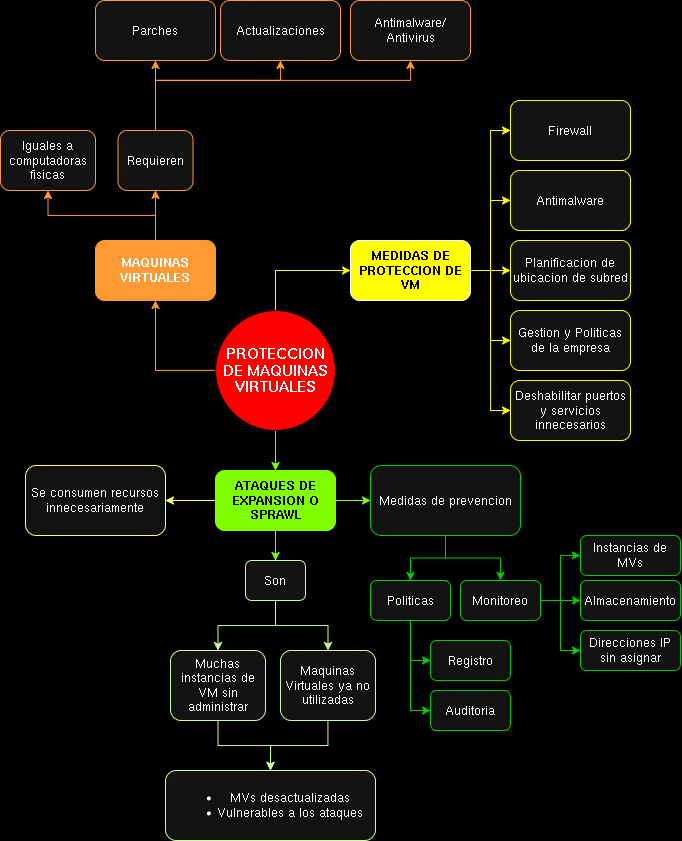

The diagram above was exported from draw.io. Its source (the exported page's mxGraphModel, read from the mxfile embedded in the PNG):
<mxGraphModel dx="1671" dy="888" grid="1" gridSize="10" guides="1" tooltips="1" connect="1" arrows="1" fold="1" page="1" pageScale="1" pageWidth="850" pageHeight="1100" background="light-dark(#000000,#000000)" math="0" shadow="0">
  <root>
    <mxCell id="0" />
    <mxCell id="1" parent="0" />
    <mxCell id="siFg4oiTn3UH3IiEMRcq-17" style="edgeStyle=orthogonalEdgeStyle;rounded=0;orthogonalLoop=1;jettySize=auto;html=1;entryX=0.5;entryY=1;entryDx=0;entryDy=0;exitX=0;exitY=0.5;exitDx=0;exitDy=0;strokeColor=light-dark(#000000,#FF9933);" edge="1" parent="1" source="siFg4oiTn3UH3IiEMRcq-1" target="siFg4oiTn3UH3IiEMRcq-2">
      <mxGeometry relative="1" as="geometry" />
    </mxCell>
    <mxCell id="siFg4oiTn3UH3IiEMRcq-18" style="edgeStyle=orthogonalEdgeStyle;rounded=0;orthogonalLoop=1;jettySize=auto;html=1;exitX=0.5;exitY=0;exitDx=0;exitDy=0;entryX=0;entryY=0.5;entryDx=0;entryDy=0;strokeColor=light-dark(#000000,#FFFF00);" edge="1" parent="1" source="siFg4oiTn3UH3IiEMRcq-1" target="siFg4oiTn3UH3IiEMRcq-3">
      <mxGeometry relative="1" as="geometry" />
    </mxCell>
    <mxCell id="siFg4oiTn3UH3IiEMRcq-30" value="" style="edgeStyle=orthogonalEdgeStyle;rounded=0;orthogonalLoop=1;jettySize=auto;html=1;strokeColor=light-dark(#FFFFFF,#80FF00);" edge="1" parent="1" source="siFg4oiTn3UH3IiEMRcq-1" target="siFg4oiTn3UH3IiEMRcq-4">
      <mxGeometry relative="1" as="geometry" />
    </mxCell>
    <mxCell id="siFg4oiTn3UH3IiEMRcq-1" value="&lt;font style=&quot;font-size: 14px;&quot;&gt;PROTECCION DE MAQUINAS VIRTUALES&lt;/font&gt;" style="ellipse;whiteSpace=wrap;html=1;aspect=fixed;fontStyle=1;fillColor=light-dark(#FFFFFF,#FF0000);strokeColor=light-dark(#000000,#000000);" vertex="1" parent="1">
      <mxGeometry x="365" y="340" width="120" height="120" as="geometry" />
    </mxCell>
    <mxCell id="siFg4oiTn3UH3IiEMRcq-6" value="" style="edgeStyle=orthogonalEdgeStyle;rounded=0;orthogonalLoop=1;jettySize=auto;html=1;strokeColor=light-dark(#000000,#FF9933);" edge="1" parent="1" source="siFg4oiTn3UH3IiEMRcq-2" target="siFg4oiTn3UH3IiEMRcq-5">
      <mxGeometry relative="1" as="geometry" />
    </mxCell>
    <mxCell id="siFg4oiTn3UH3IiEMRcq-8" value="" style="edgeStyle=orthogonalEdgeStyle;rounded=0;orthogonalLoop=1;jettySize=auto;html=1;strokeColor=light-dark(#000000,#FF9933);" edge="1" parent="1" source="siFg4oiTn3UH3IiEMRcq-2" target="siFg4oiTn3UH3IiEMRcq-7">
      <mxGeometry relative="1" as="geometry" />
    </mxCell>
    <mxCell id="siFg4oiTn3UH3IiEMRcq-2" value="MAQUINAS VIRTUALES" style="rounded=1;whiteSpace=wrap;html=1;fontStyle=1;fillColor=light-dark(#000000,#FF9933);strokeColor=light-dark(#000000,#FF9933);" vertex="1" parent="1">
      <mxGeometry x="245" y="270" width="120" height="60" as="geometry" />
    </mxCell>
    <mxCell id="siFg4oiTn3UH3IiEMRcq-20" style="edgeStyle=orthogonalEdgeStyle;rounded=0;orthogonalLoop=1;jettySize=auto;html=1;exitX=1;exitY=0.5;exitDx=0;exitDy=0;entryX=0;entryY=0.5;entryDx=0;entryDy=0;strokeColor=light-dark(#000000,#FFFF00);" edge="1" parent="1" source="siFg4oiTn3UH3IiEMRcq-3" target="siFg4oiTn3UH3IiEMRcq-19">
      <mxGeometry relative="1" as="geometry" />
    </mxCell>
    <mxCell id="siFg4oiTn3UH3IiEMRcq-22" style="edgeStyle=orthogonalEdgeStyle;rounded=0;orthogonalLoop=1;jettySize=auto;html=1;exitX=1;exitY=0.5;exitDx=0;exitDy=0;entryX=0;entryY=0.5;entryDx=0;entryDy=0;strokeColor=light-dark(#000000,#FFFF00);" edge="1" parent="1" source="siFg4oiTn3UH3IiEMRcq-3" target="siFg4oiTn3UH3IiEMRcq-21">
      <mxGeometry relative="1" as="geometry" />
    </mxCell>
    <mxCell id="siFg4oiTn3UH3IiEMRcq-24" style="edgeStyle=orthogonalEdgeStyle;rounded=0;orthogonalLoop=1;jettySize=auto;html=1;exitX=1;exitY=0.5;exitDx=0;exitDy=0;strokeColor=light-dark(#000000,#FFFF00);" edge="1" parent="1" source="siFg4oiTn3UH3IiEMRcq-3" target="siFg4oiTn3UH3IiEMRcq-23">
      <mxGeometry relative="1" as="geometry" />
    </mxCell>
    <mxCell id="siFg4oiTn3UH3IiEMRcq-27" style="edgeStyle=orthogonalEdgeStyle;rounded=0;orthogonalLoop=1;jettySize=auto;html=1;exitX=1;exitY=0.5;exitDx=0;exitDy=0;entryX=0;entryY=0.5;entryDx=0;entryDy=0;strokeColor=light-dark(#000000,#FFFF00);" edge="1" parent="1" source="siFg4oiTn3UH3IiEMRcq-3" target="siFg4oiTn3UH3IiEMRcq-26">
      <mxGeometry relative="1" as="geometry" />
    </mxCell>
    <mxCell id="siFg4oiTn3UH3IiEMRcq-29" style="edgeStyle=orthogonalEdgeStyle;rounded=0;orthogonalLoop=1;jettySize=auto;html=1;exitX=1;exitY=0.5;exitDx=0;exitDy=0;entryX=0;entryY=0.5;entryDx=0;entryDy=0;strokeColor=light-dark(#000000,#FFFF00);" edge="1" parent="1" source="siFg4oiTn3UH3IiEMRcq-3" target="siFg4oiTn3UH3IiEMRcq-28">
      <mxGeometry relative="1" as="geometry" />
    </mxCell>
    <mxCell id="siFg4oiTn3UH3IiEMRcq-3" value="&lt;span style=&quot;color: light-dark(rgb(0, 0, 0), rgb(0, 0, 0));&quot;&gt;MEDIDAS DE PROTECCION DE VM&lt;/span&gt;" style="rounded=1;whiteSpace=wrap;html=1;fontStyle=1;fillColor=light-dark(#000000,#FFFF00);" vertex="1" parent="1">
      <mxGeometry x="500" y="270" width="120" height="60" as="geometry" />
    </mxCell>
    <mxCell id="siFg4oiTn3UH3IiEMRcq-32" value="" style="edgeStyle=orthogonalEdgeStyle;rounded=0;orthogonalLoop=1;jettySize=auto;html=1;strokeColor=light-dark(#FFFFFF,#80FF00);" edge="1" parent="1" source="siFg4oiTn3UH3IiEMRcq-4" target="siFg4oiTn3UH3IiEMRcq-31">
      <mxGeometry relative="1" as="geometry" />
    </mxCell>
    <mxCell id="siFg4oiTn3UH3IiEMRcq-44" value="" style="edgeStyle=orthogonalEdgeStyle;rounded=0;orthogonalLoop=1;jettySize=auto;html=1;strokeColor=light-dark(#FFFFFF,#FFFF66);" edge="1" parent="1" source="siFg4oiTn3UH3IiEMRcq-4" target="siFg4oiTn3UH3IiEMRcq-43">
      <mxGeometry relative="1" as="geometry" />
    </mxCell>
    <mxCell id="siFg4oiTn3UH3IiEMRcq-46" value="" style="edgeStyle=orthogonalEdgeStyle;rounded=0;orthogonalLoop=1;jettySize=auto;html=1;strokeColor=light-dark(#FFFFFF,#80FF00);" edge="1" parent="1" source="siFg4oiTn3UH3IiEMRcq-4" target="siFg4oiTn3UH3IiEMRcq-45">
      <mxGeometry relative="1" as="geometry" />
    </mxCell>
    <mxCell id="siFg4oiTn3UH3IiEMRcq-4" value="&lt;span style=&quot;color: light-dark(rgb(0, 0, 0), rgb(0, 0, 0));&quot;&gt;ATAQUES DE EXPANSION O SPRAWL&lt;/span&gt;" style="rounded=1;whiteSpace=wrap;html=1;fontStyle=1;fillColor=light-dark(#FFFFFF,#80FF00);strokeColor=light-dark(#FFFFFF,#80FF00);" vertex="1" parent="1">
      <mxGeometry x="365" y="500" width="120" height="60" as="geometry" />
    </mxCell>
    <mxCell id="siFg4oiTn3UH3IiEMRcq-5" value="&lt;span style=&quot;font-weight: normal;&quot;&gt;Iguales a computadoras fisicas&lt;/span&gt;" style="rounded=1;whiteSpace=wrap;html=1;fontStyle=1;strokeColor=light-dark(#000000,#FF9933);" vertex="1" parent="1">
      <mxGeometry x="150" y="160" width="95" height="60" as="geometry" />
    </mxCell>
    <mxCell id="siFg4oiTn3UH3IiEMRcq-10" value="" style="edgeStyle=orthogonalEdgeStyle;rounded=0;orthogonalLoop=1;jettySize=auto;html=1;strokeColor=light-dark(#000000,#FF9933);" edge="1" parent="1" source="siFg4oiTn3UH3IiEMRcq-7" target="siFg4oiTn3UH3IiEMRcq-9">
      <mxGeometry relative="1" as="geometry" />
    </mxCell>
    <mxCell id="siFg4oiTn3UH3IiEMRcq-12" value="" style="edgeStyle=orthogonalEdgeStyle;rounded=0;orthogonalLoop=1;jettySize=auto;html=1;strokeColor=light-dark(#000000,#FF9933);" edge="1" parent="1" source="siFg4oiTn3UH3IiEMRcq-7" target="siFg4oiTn3UH3IiEMRcq-11">
      <mxGeometry relative="1" as="geometry">
        <Array as="points">
          <mxPoint x="305" y="110" />
          <mxPoint x="430" y="110" />
        </Array>
      </mxGeometry>
    </mxCell>
    <mxCell id="siFg4oiTn3UH3IiEMRcq-15" value="" style="edgeStyle=orthogonalEdgeStyle;rounded=0;orthogonalLoop=1;jettySize=auto;html=1;strokeColor=light-dark(#000000,#FF9933);" edge="1" parent="1" source="siFg4oiTn3UH3IiEMRcq-7" target="siFg4oiTn3UH3IiEMRcq-14">
      <mxGeometry relative="1" as="geometry">
        <Array as="points">
          <mxPoint x="305" y="110" />
          <mxPoint x="560" y="110" />
        </Array>
      </mxGeometry>
    </mxCell>
    <mxCell id="siFg4oiTn3UH3IiEMRcq-7" value="Requieren" style="whiteSpace=wrap;html=1;rounded=1;fontStyle=0;strokeColor=light-dark(#000000,#FF9933);" vertex="1" parent="1">
      <mxGeometry x="267.5" y="160" width="75" height="60" as="geometry" />
    </mxCell>
    <mxCell id="siFg4oiTn3UH3IiEMRcq-9" value="Parches" style="whiteSpace=wrap;html=1;rounded=1;fontStyle=0;strokeColor=light-dark(#000000,#FF9933);" vertex="1" parent="1">
      <mxGeometry x="245" y="30" width="120" height="60" as="geometry" />
    </mxCell>
    <mxCell id="siFg4oiTn3UH3IiEMRcq-11" value="Actualizaciones" style="whiteSpace=wrap;html=1;rounded=1;fontStyle=0;strokeColor=light-dark(#000000,#FF9933);" vertex="1" parent="1">
      <mxGeometry x="370" y="30" width="120" height="60" as="geometry" />
    </mxCell>
    <mxCell id="siFg4oiTn3UH3IiEMRcq-14" value="&lt;div&gt;Antimalware/Antivirus&lt;/div&gt;" style="whiteSpace=wrap;html=1;rounded=1;fontStyle=0;strokeColor=light-dark(#000000,#FF9933);" vertex="1" parent="1">
      <mxGeometry x="500" y="30" width="120" height="60" as="geometry" />
    </mxCell>
    <mxCell id="siFg4oiTn3UH3IiEMRcq-19" value="Firewall" style="whiteSpace=wrap;html=1;rounded=1;fontStyle=0;strokeColor=light-dark(#000000,#FFFF00);" vertex="1" parent="1">
      <mxGeometry x="660" y="130" width="120" height="60" as="geometry" />
    </mxCell>
    <mxCell id="siFg4oiTn3UH3IiEMRcq-21" value="Antimalware" style="whiteSpace=wrap;html=1;rounded=1;fontStyle=0;strokeColor=light-dark(#000000,#FFFF00);" vertex="1" parent="1">
      <mxGeometry x="660" y="200" width="120" height="60" as="geometry" />
    </mxCell>
    <mxCell id="siFg4oiTn3UH3IiEMRcq-23" value="Planificacion de ubicacion de subred" style="whiteSpace=wrap;html=1;rounded=1;fontStyle=0;strokeColor=light-dark(#000000,#FFFF00);" vertex="1" parent="1">
      <mxGeometry x="660" y="270" width="120" height="60" as="geometry" />
    </mxCell>
    <mxCell id="siFg4oiTn3UH3IiEMRcq-26" value="Gestion y Politicas de la empresa" style="whiteSpace=wrap;html=1;rounded=1;fontStyle=0;strokeColor=light-dark(#000000,#FFFF00);" vertex="1" parent="1">
      <mxGeometry x="660" y="340" width="120" height="60" as="geometry" />
    </mxCell>
    <mxCell id="siFg4oiTn3UH3IiEMRcq-28" value="Deshabilitar puertos y servicios innecesarios" style="whiteSpace=wrap;html=1;rounded=1;fontStyle=0;strokeColor=light-dark(#000000,#FFFF00);" vertex="1" parent="1">
      <mxGeometry x="660" y="410" width="120" height="60" as="geometry" />
    </mxCell>
    <mxCell id="siFg4oiTn3UH3IiEMRcq-34" value="" style="edgeStyle=orthogonalEdgeStyle;rounded=0;orthogonalLoop=1;jettySize=auto;html=1;strokeColor=light-dark(#FFFFFF,#CCFF99);" edge="1" parent="1" source="siFg4oiTn3UH3IiEMRcq-31" target="siFg4oiTn3UH3IiEMRcq-33">
      <mxGeometry relative="1" as="geometry" />
    </mxCell>
    <mxCell id="siFg4oiTn3UH3IiEMRcq-36" style="edgeStyle=orthogonalEdgeStyle;rounded=0;orthogonalLoop=1;jettySize=auto;html=1;entryX=0.5;entryY=0;entryDx=0;entryDy=0;strokeColor=light-dark(#FFFFFF,#CCFF99);" edge="1" parent="1" source="siFg4oiTn3UH3IiEMRcq-31" target="siFg4oiTn3UH3IiEMRcq-35">
      <mxGeometry relative="1" as="geometry" />
    </mxCell>
    <mxCell id="siFg4oiTn3UH3IiEMRcq-31" value="Son" style="whiteSpace=wrap;html=1;rounded=1;fontStyle=0;strokeColor=light-dark(#FFFFFF,#CCFF99);" vertex="1" parent="1">
      <mxGeometry x="395" y="590" width="60" height="40" as="geometry" />
    </mxCell>
    <mxCell id="siFg4oiTn3UH3IiEMRcq-41" value="" style="edgeStyle=orthogonalEdgeStyle;rounded=0;orthogonalLoop=1;jettySize=auto;html=1;strokeColor=light-dark(#FFFFFF,#CCFF99);" edge="1" parent="1" source="siFg4oiTn3UH3IiEMRcq-33" target="siFg4oiTn3UH3IiEMRcq-40">
      <mxGeometry relative="1" as="geometry" />
    </mxCell>
    <mxCell id="siFg4oiTn3UH3IiEMRcq-33" value="Muchas instancias de VM sin administrar" style="whiteSpace=wrap;html=1;rounded=1;fontStyle=0;strokeColor=light-dark(#FFFFFF,#CCFF99);" vertex="1" parent="1">
      <mxGeometry x="320" y="680" width="95" height="70" as="geometry" />
    </mxCell>
    <mxCell id="siFg4oiTn3UH3IiEMRcq-42" style="edgeStyle=orthogonalEdgeStyle;rounded=0;orthogonalLoop=1;jettySize=auto;html=1;entryX=0.5;entryY=0;entryDx=0;entryDy=0;strokeColor=light-dark(#FFFFFF,#CCFF99);" edge="1" parent="1" source="siFg4oiTn3UH3IiEMRcq-35" target="siFg4oiTn3UH3IiEMRcq-40">
      <mxGeometry relative="1" as="geometry" />
    </mxCell>
    <mxCell id="siFg4oiTn3UH3IiEMRcq-35" value="Maquinas Virtuales ya no utilizadas" style="whiteSpace=wrap;html=1;rounded=1;fontStyle=0;strokeColor=light-dark(#FFFFFF,#CCFF99);" vertex="1" parent="1">
      <mxGeometry x="430" y="680" width="95" height="70" as="geometry" />
    </mxCell>
    <mxCell id="siFg4oiTn3UH3IiEMRcq-40" value="&lt;ul&gt;&lt;li&gt;MVs desactualizadas&lt;/li&gt;&lt;li&gt;Vulnerables a los ataques&lt;/li&gt;&lt;/ul&gt;" style="whiteSpace=wrap;html=1;rounded=1;fontStyle=0;strokeColor=light-dark(#FFFFFF,#CCFF99);" vertex="1" parent="1">
      <mxGeometry x="315" y="800" width="210" height="70" as="geometry" />
    </mxCell>
    <mxCell id="siFg4oiTn3UH3IiEMRcq-43" value="Se consumen recursos innecesariamente" style="whiteSpace=wrap;html=1;rounded=1;fontStyle=0;strokeColor=light-dark(#FFFFFF,#FFFF66);" vertex="1" parent="1">
      <mxGeometry x="175" y="495" width="140" height="70" as="geometry" />
    </mxCell>
    <mxCell id="siFg4oiTn3UH3IiEMRcq-48" value="" style="edgeStyle=orthogonalEdgeStyle;rounded=0;orthogonalLoop=1;jettySize=auto;html=1;strokeColor=light-dark(#FFFFFF,#00CC00);" edge="1" parent="1" source="siFg4oiTn3UH3IiEMRcq-45" target="siFg4oiTn3UH3IiEMRcq-47">
      <mxGeometry relative="1" as="geometry" />
    </mxCell>
    <mxCell id="siFg4oiTn3UH3IiEMRcq-56" style="edgeStyle=orthogonalEdgeStyle;rounded=0;orthogonalLoop=1;jettySize=auto;html=1;exitX=0.5;exitY=1;exitDx=0;exitDy=0;entryX=0.5;entryY=0;entryDx=0;entryDy=0;strokeColor=light-dark(#FFFFFF,#00CC00);" edge="1" parent="1" source="siFg4oiTn3UH3IiEMRcq-45" target="siFg4oiTn3UH3IiEMRcq-54">
      <mxGeometry relative="1" as="geometry" />
    </mxCell>
    <mxCell id="siFg4oiTn3UH3IiEMRcq-45" value="Medidas de prevencion" style="whiteSpace=wrap;html=1;rounded=1;fontStyle=0;strokeColor=light-dark(#FFFFFF,#00CC00);" vertex="1" parent="1">
      <mxGeometry x="520" y="495" width="150" height="70" as="geometry" />
    </mxCell>
    <mxCell id="siFg4oiTn3UH3IiEMRcq-52" style="edgeStyle=orthogonalEdgeStyle;rounded=0;orthogonalLoop=1;jettySize=auto;html=1;entryX=0;entryY=0.5;entryDx=0;entryDy=0;strokeColor=light-dark(#FFFFFF,#00CC00);" edge="1" parent="1" source="siFg4oiTn3UH3IiEMRcq-47" target="siFg4oiTn3UH3IiEMRcq-49">
      <mxGeometry relative="1" as="geometry" />
    </mxCell>
    <mxCell id="siFg4oiTn3UH3IiEMRcq-53" style="edgeStyle=orthogonalEdgeStyle;rounded=0;orthogonalLoop=1;jettySize=auto;html=1;entryX=0;entryY=0.5;entryDx=0;entryDy=0;strokeColor=light-dark(#FFFFFF,#00CC00);" edge="1" parent="1" source="siFg4oiTn3UH3IiEMRcq-47" target="siFg4oiTn3UH3IiEMRcq-50">
      <mxGeometry relative="1" as="geometry" />
    </mxCell>
    <mxCell id="siFg4oiTn3UH3IiEMRcq-47" value="Politicas" style="whiteSpace=wrap;html=1;rounded=1;fontStyle=0;strokeColor=light-dark(#FFFFFF,#00CC00);" vertex="1" parent="1">
      <mxGeometry x="520" y="610" width="80" height="40" as="geometry" />
    </mxCell>
    <mxCell id="siFg4oiTn3UH3IiEMRcq-49" value="Registro" style="whiteSpace=wrap;html=1;rounded=1;fontStyle=0;strokeColor=light-dark(#FFFFFF,#00CC00);" vertex="1" parent="1">
      <mxGeometry x="580" y="670" width="80" height="40" as="geometry" />
    </mxCell>
    <mxCell id="siFg4oiTn3UH3IiEMRcq-50" value="Auditoria" style="whiteSpace=wrap;html=1;rounded=1;fontStyle=0;strokeColor=light-dark(#FFFFFF,#00CC00);" vertex="1" parent="1">
      <mxGeometry x="580" y="720" width="80" height="40" as="geometry" />
    </mxCell>
    <mxCell id="siFg4oiTn3UH3IiEMRcq-60" style="edgeStyle=orthogonalEdgeStyle;rounded=0;orthogonalLoop=1;jettySize=auto;html=1;exitX=1;exitY=0.5;exitDx=0;exitDy=0;entryX=0;entryY=0.5;entryDx=0;entryDy=0;strokeColor=light-dark(#FFFFFF,#00CC00);" edge="1" parent="1" source="siFg4oiTn3UH3IiEMRcq-54" target="siFg4oiTn3UH3IiEMRcq-57">
      <mxGeometry relative="1" as="geometry" />
    </mxCell>
    <mxCell id="siFg4oiTn3UH3IiEMRcq-61" style="edgeStyle=orthogonalEdgeStyle;rounded=0;orthogonalLoop=1;jettySize=auto;html=1;exitX=1;exitY=0.5;exitDx=0;exitDy=0;entryX=0;entryY=0.5;entryDx=0;entryDy=0;strokeColor=light-dark(#FFFFFF,#00CC00);" edge="1" parent="1" source="siFg4oiTn3UH3IiEMRcq-54" target="siFg4oiTn3UH3IiEMRcq-58">
      <mxGeometry relative="1" as="geometry" />
    </mxCell>
    <mxCell id="siFg4oiTn3UH3IiEMRcq-62" style="edgeStyle=orthogonalEdgeStyle;rounded=0;orthogonalLoop=1;jettySize=auto;html=1;exitX=1;exitY=0.5;exitDx=0;exitDy=0;entryX=0;entryY=0.5;entryDx=0;entryDy=0;strokeColor=light-dark(#FFFFFF,#00CC00);" edge="1" parent="1" source="siFg4oiTn3UH3IiEMRcq-54" target="siFg4oiTn3UH3IiEMRcq-59">
      <mxGeometry relative="1" as="geometry" />
    </mxCell>
    <mxCell id="siFg4oiTn3UH3IiEMRcq-54" value="Monitoreo" style="whiteSpace=wrap;html=1;rounded=1;fontStyle=0;strokeColor=light-dark(#FFFFFF,#00CC00);" vertex="1" parent="1">
      <mxGeometry x="610" y="610" width="80" height="40" as="geometry" />
    </mxCell>
    <mxCell id="siFg4oiTn3UH3IiEMRcq-57" value="Instancias de MVs" style="whiteSpace=wrap;html=1;rounded=1;fontStyle=0;strokeColor=light-dark(#FFFFFF,#00CC00);" vertex="1" parent="1">
      <mxGeometry x="730" y="565" width="100" height="40" as="geometry" />
    </mxCell>
    <mxCell id="siFg4oiTn3UH3IiEMRcq-58" value="Almacenamiento" style="whiteSpace=wrap;html=1;rounded=1;fontStyle=0;strokeColor=light-dark(#FFFFFF,#00CC00);" vertex="1" parent="1">
      <mxGeometry x="730" y="610" width="100" height="40" as="geometry" />
    </mxCell>
    <mxCell id="siFg4oiTn3UH3IiEMRcq-59" value="Direcciones IP sin asignar" style="whiteSpace=wrap;html=1;rounded=1;fontStyle=0;strokeColor=light-dark(#FFFFFF,#00CC00);" vertex="1" parent="1">
      <mxGeometry x="730" y="660" width="100" height="40" as="geometry" />
    </mxCell>
  </root>
</mxGraphModel>